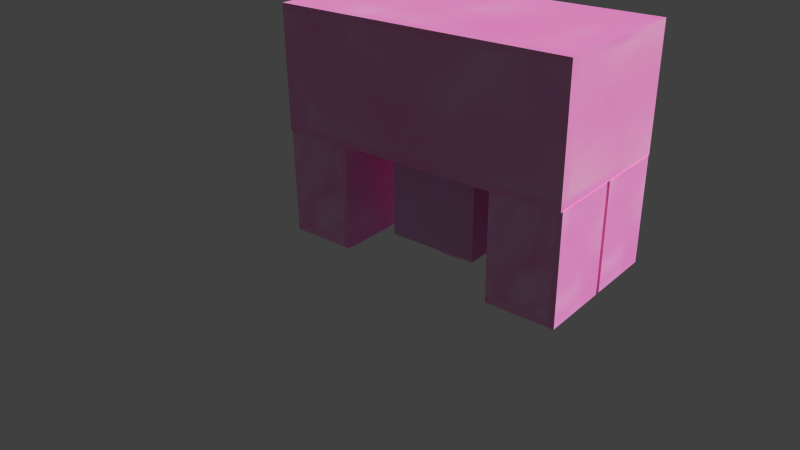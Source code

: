 # Source: pig.blend  (saved by Blender 2.70.0; exported with 4.5.12 LTS)
import bpy
from mathutils import Matrix  # noqa: F401  (used for matrix-valued properties, if any)

bpy.ops.wm.read_factory_settings(use_empty=True)
scene = bpy.context.scene
scene.name = 'Scene'

# ---- collections
col_collection_1 = bpy.data.collections.new('Collection 1'); scene.collection.children.link(col_collection_1)

# ---- images (referenced by path relative to the original .blend; pixels are not part of the script)
import os
ASSET_DIR = os.environ.get("B2B_ASSET_DIR", "")  # directory of the original .blend (textures are referenced by path, not embedded)
HERE = os.path.dirname(os.path.abspath(__file__))  # packed textures are extracted next to this script under _unpacked/

def load_image(name, relpath, width, height, colorspace="sRGB"):
    """Load a texture the original file referenced (path relative to the .blend, or extracted next to this script)."""
    p = next((c for c in (os.path.join(HERE, relpath), os.path.join(ASSET_DIR, relpath)) if relpath and os.path.exists(c)), "")
    if p:
        img = bpy.data.images.load(p, check_existing=True)
        img.name = name
    else:  # same state as the original file: an image datablock whose file is absent (Cycles renders it pink)
        img = bpy.data.images.new(name, width, height)
        img.source = "FILE"
        img.filepath = "//" + (relpath or name)
    img.colorspace_settings.name = colorspace
    return img
img_head_002 = load_image('head.002', '_unpacked/head.83691dc7.png', 30, 30, 'sRGB')
img_nose_final = load_image('nose final', '_unpacked/nose.d8521bd2.png', 30, 30, 'sRGB')
img_leg = load_image('leg', '_unpacked/leg.70cf21d7.png', 64, 64, 'sRGB')
img_body = load_image('body', '_unpacked/body.c2148633.png', 64, 64, 'sRGB')

# ---- materials (node trees are filled in below, after node groups)
mat_head = bpy.data.materials.new('head')
mat_head.alpha_threshold = 0.0
mat_head.roughness = 0.5
mat_head.line_color = (0.0, 0.0, 0.0, 1.0)
mat_nose = bpy.data.materials.new('nose')
mat_nose.alpha_threshold = 0.0
mat_nose.roughness = 0.5
mat_nose.line_color = (0.0, 0.0, 0.0, 1.0)
mat_leg = bpy.data.materials.new('leg')
mat_leg.alpha_threshold = 0.0
mat_leg.roughness = 0.5
mat_leg.line_color = (0.0, 0.0, 0.0, 1.0)
mat_body = bpy.data.materials.new('body')
mat_body.alpha_threshold = 0.0
mat_body.roughness = 0.5
mat_body.line_color = (0.0, 0.0, 0.0, 1.0)

# ---- material node trees
mat_head.use_nodes = True; mat_head.node_tree.nodes.clear()
_N = mat_head.node_tree.nodes; _L = mat_head.node_tree.links
n0 = _N.new('ShaderNodeOutputMaterial'); n0.name = 'Material Output'; n0.location = (300, 300)
n1 = _N.new('ShaderNodeBsdfDiffuse'); n1.name = 'Diffuse BSDF'; n1.location = (134, 273)
n2 = _N.new('ShaderNodeTexImage'); n2.name = 'Image Texture'; n2.location = (-40, 339)
n2.width = 140
n2.image = img_head_002
_L.new(n1.outputs[0], n0.inputs[0])
_L.new(n2.outputs[0], n1.inputs[0])
n0.is_active_output = True
mat_nose.use_nodes = True; mat_nose.node_tree.nodes.clear()
_N = mat_nose.node_tree.nodes; _L = mat_nose.node_tree.links
n0 = _N.new('ShaderNodeOutputMaterial'); n0.name = 'Material Output'; n0.location = (300, 300)
n1 = _N.new('ShaderNodeBsdfDiffuse'); n1.name = 'Diffuse BSDF'; n1.location = (154, 293)
n2 = _N.new('ShaderNodeTexImage'); n2.name = 'Image Texture'; n2.location = (-43, 323)
n2.width = 140
n2.image = img_nose_final
_L.new(n1.outputs[0], n0.inputs[0])
_L.new(n2.outputs[0], n1.inputs[0])
n0.is_active_output = True
mat_leg.use_nodes = True; mat_leg.node_tree.nodes.clear()
_N = mat_leg.node_tree.nodes; _L = mat_leg.node_tree.links
n0 = _N.new('ShaderNodeOutputMaterial'); n0.name = 'Material Output'; n0.location = (300, 300)
n1 = _N.new('ShaderNodeBsdfDiffuse'); n1.name = 'Diffuse BSDF'; n1.location = (116, 308)
n2 = _N.new('ShaderNodeTexImage'); n2.name = 'Image Texture'; n2.location = (-76, 345)
n2.width = 140
n2.image = img_leg
_L.new(n1.outputs[0], n0.inputs[0])
_L.new(n2.outputs[0], n1.inputs[0])
n0.is_active_output = True
mat_body.use_nodes = True; mat_body.node_tree.nodes.clear()
_N = mat_body.node_tree.nodes; _L = mat_body.node_tree.links
n0 = _N.new('ShaderNodeOutputMaterial'); n0.name = 'Material Output'; n0.location = (300, 300)
n1 = _N.new('ShaderNodeBsdfDiffuse'); n1.name = 'Diffuse BSDF'; n1.location = (76, 377)
n2 = _N.new('ShaderNodeTexImage'); n2.name = 'Image Texture'; n2.location = (-45, 382)
n2.width = 140
n2.image = img_body
_L.new(n1.outputs[0], n0.inputs[0])
_L.new(n2.outputs[0], n1.inputs[0])
n0.is_active_output = True

# ---- world
world_world = bpy.data.worlds.new('World'); scene.world = world_world
world_world.color = (0.05088, 0.05088, 0.05088)
world_world.use_sun_shadow = False
world_world.sun_shadow_jitter_overblur = 0.0
world_world.cycles.sampling_method = 'MANUAL'
world_world.cycles.sample_map_resolution = 256

# ---- cameras
cam_camera = bpy.data.cameras.new('Camera')
cam_camera.clip_end = 100.0
cam_camera.lens = 35.0
cam_camera.sensor_width = 32.0
cam_camera.sensor_height = 18.0
cam_camera.ortho_scale = 7.314
cam_camera.dof.focus_distance = 0.0

# ---- meshes
me_cube_014 = bpy.data.meshes.new('Cube.014')
me_cube_014.from_pydata([(-1.0, -1.0, -1.0), (-1.0, 1.0, -1.0), (1.0, 1.0, -1.0), (1.0, -1.0, -1.0), (-1.0, -1.0, 1.0), (-1.0, 1.0, 1.0), (1.0, 1.0, 1.0), (1.0, -1.0, 1.0)], [], [(4, 5, 1, 0), (5, 6, 2, 1), (6, 7, 3, 2), (7, 4, 0, 3), (0, 1, 2, 3), (7, 6, 5, 4)])
_uv = me_cube_014.uv_layers.new(name='UVMap')
_uv.uv.foreach_set('vector', [0.6667, 0.6667, 0.3333, 0.6667, 0.3333, 0.3333, 0.6667, 0.3333, 3.974e-08, 0.6667, 0.0, 0.3333, 0.3333, 0.3333, 0.3333, 0.6667, 1.291e-07, 0.3333, 0.0, 8.941e-08, 0.3333, 0.0, 0.3333, 0.3333, 0.3333, 0.3333, 0.3333, 3.974e-08, 0.6667, 0.0, 0.6667, 0.3333, 0.6667, 1.0, 0.3333, 1.0, 0.3333, 0.6667, 0.6667, 0.6667, 0.6667, 0.6667, 1.0, 0.6667, 1.0, 1.0, 0.6667, 1.0])
me_cube_014.materials.append(mat_head)
me_cube_014.use_remesh_preserve_volume = False
me_cube_014.use_remesh_preserve_attributes = False
me_cube_014.use_mirror_vertex_groups = False
me_cube_014.update()
me_cube_017 = bpy.data.meshes.new('Cube.017')
me_cube_017.from_pydata([(-1.0, -1.0, -1.0), (-1.0, 1.0, -1.0), (1.0, 1.0, -1.0), (1.0, -1.0, -1.0), (-1.0, -1.0, 1.0), (-1.0, 1.0, 1.0), (1.0, 1.0, 1.0), (1.0, -1.0, 1.0)], [], [(4, 5, 1, 0), (5, 6, 2, 1), (6, 7, 3, 2), (7, 4, 0, 3), (0, 1, 2, 3), (7, 6, 5, 4)])
_uv = me_cube_017.uv_layers.new(name='UVMap')
_uv.uv.foreach_set('vector', [0.6667, 0.6667, 0.3333, 0.6667, 0.3333, 0.3333, 0.6667, 0.3333, 3.974e-08, 0.6667, 0.0, 0.3333, 0.3333, 0.3333, 0.3333, 0.6667, 1.291e-07, 0.3333, 0.0, 8.941e-08, 0.3333, 0.0, 0.3333, 0.3333, 0.3333, 0.3333, 0.3333, 3.974e-08, 0.6667, 0.0, 0.6667, 0.3333, 0.6667, 1.0, 0.3333, 1.0, 0.3333, 0.6667, 0.6667, 0.6667, 0.6667, 0.6667, 1.0, 0.6667, 1.0, 1.0, 0.6667, 1.0])
me_cube_017.materials.append(mat_nose)
me_cube_017.use_remesh_preserve_volume = False
me_cube_017.use_remesh_preserve_attributes = False
me_cube_017.use_mirror_vertex_groups = False
me_cube_017.update()
me_cube_011 = bpy.data.meshes.new('Cube.011')
me_cube_011.from_pydata([(1.0, 1.0, -1.0), (1.0, -1.0, -1.0), (-1.0, -1.0, -1.0), (-1.0, 1.0, -1.0), (1.0, 1.0, 1.0), (1.0, -1.0, 1.0), (-1.0, -1.0, 1.0), (-1.0, 1.0, 1.0)], [], [(0, 3, 2, 1), (4, 5, 6, 7), (0, 1, 5, 4), (1, 2, 6, 5), (2, 3, 7, 6), (4, 7, 3, 0)])
_uv = me_cube_011.uv_layers.new(name='UVMap')
_uv.uv.foreach_set('vector', [0.6667, 0.3333, 0.6667, 0.6667, 1.0, 0.6667, 1.0, 0.3333, 0.3333, 0.6667, 0.6667, 0.6667, 0.6667, 0.3333, 0.3333, 0.3333, 0.3333, 0.3333, 0.3333, 1.987e-08, 0.0, 0.0, 8.941e-08, 0.3333, 0.3333, 0.3333, 0.6667, 0.3333, 0.6667, 0.0, 0.3333, 1.291e-07, 0.6667, 1.192e-07, 0.6667, 0.3333, 1.0, 0.3333, 1.0, 1.391e-07, 7.947e-08, 0.3333, 1.093e-07, 0.6667, 0.3333, 0.6667, 0.3333, 0.3333])
me_cube_011.materials.append(mat_leg)
me_cube_011.use_remesh_preserve_volume = False
me_cube_011.use_remesh_preserve_attributes = False
me_cube_011.use_mirror_vertex_groups = False
me_cube_011.update()
me_cube_010 = bpy.data.meshes.new('Cube.010')
me_cube_010.from_pydata([(1.0, 1.0, -1.0), (1.0, -1.0, -1.0), (-1.0, -1.0, -1.0), (-1.0, 1.0, -1.0), (1.0, 1.0, 1.0), (1.0, -1.0, 1.0), (-1.0, -1.0, 1.0), (-1.0, 1.0, 1.0)], [], [(0, 3, 2, 1), (4, 5, 6, 7), (0, 1, 5, 4), (1, 2, 6, 5), (2, 3, 7, 6), (4, 7, 3, 0)])
_uv = me_cube_010.uv_layers.new(name='UVMap')
_uv.uv.foreach_set('vector', [0.6667, 0.3333, 0.6667, 0.6667, 1.0, 0.6667, 1.0, 0.3333, 0.3333, 0.6667, 0.6667, 0.6667, 0.6667, 0.3333, 0.3333, 0.3333, 0.3333, 0.3333, 0.3333, 1.987e-08, 0.0, 0.0, 8.941e-08, 0.3333, 0.3333, 0.3333, 0.6667, 0.3333, 0.6667, 0.0, 0.3333, 1.291e-07, 0.6667, 1.192e-07, 0.6667, 0.3333, 1.0, 0.3333, 1.0, 1.391e-07, 7.947e-08, 0.3333, 1.093e-07, 0.6667, 0.3333, 0.6667, 0.3333, 0.3333])
me_cube_010.materials.append(mat_leg)
me_cube_010.use_remesh_preserve_volume = False
me_cube_010.use_remesh_preserve_attributes = False
me_cube_010.use_mirror_vertex_groups = False
me_cube_010.update()
me_cube_008 = bpy.data.meshes.new('Cube.008')
me_cube_008.from_pydata([(1.0, 1.0, -1.0), (1.0, -1.0, -1.0), (-1.0, -1.0, -1.0), (-1.0, 1.0, -1.0), (1.0, 1.0, 1.0), (1.0, -1.0, 1.0), (-1.0, -1.0, 1.0), (-1.0, 1.0, 1.0)], [], [(0, 3, 2, 1), (4, 5, 6, 7), (0, 1, 5, 4), (1, 2, 6, 5), (2, 3, 7, 6), (4, 7, 3, 0)])
_uv = me_cube_008.uv_layers.new(name='UVMap')
_uv.uv.foreach_set('vector', [0.6667, 0.3333, 0.6667, 0.6667, 1.0, 0.6667, 1.0, 0.3333, 0.3333, 0.6667, 0.6667, 0.6667, 0.6667, 0.3333, 0.3333, 0.3333, 0.3333, 0.3333, 0.3333, 1.987e-08, 0.0, 0.0, 8.941e-08, 0.3333, 0.3333, 0.3333, 0.6667, 0.3333, 0.6667, 0.0, 0.3333, 1.291e-07, 0.6667, 1.192e-07, 0.6667, 0.3333, 1.0, 0.3333, 1.0, 1.391e-07, 7.947e-08, 0.3333, 1.093e-07, 0.6667, 0.3333, 0.6667, 0.3333, 0.3333])
me_cube_008.materials.append(mat_leg)
me_cube_008.use_remesh_preserve_volume = False
me_cube_008.use_remesh_preserve_attributes = False
me_cube_008.use_mirror_vertex_groups = False
me_cube_008.update()
me_cube_005 = bpy.data.meshes.new('Cube.005')
me_cube_005.from_pydata([(1.0, 1.0, -1.0), (1.0, -1.0, -1.0), (-1.0, -1.0, -1.0), (-1.0, 1.0, -1.0), (1.0, 1.0, 1.0), (1.0, -1.0, 1.0), (-1.0, -1.0, 1.0), (-1.0, 1.0, 1.0)], [], [(0, 3, 2, 1), (4, 5, 6, 7), (0, 1, 5, 4), (1, 2, 6, 5), (2, 3, 7, 6), (4, 7, 3, 0)])
_uv = me_cube_005.uv_layers.new(name='UVMap')
_uv.uv.foreach_set('vector', [0.6667, 0.3333, 0.6667, 0.6667, 1.0, 0.6667, 1.0, 0.3333, 0.3333, 0.6667, 0.6667, 0.6667, 0.6667, 0.3333, 0.3333, 0.3333, 0.3333, 0.3333, 0.3333, 1.987e-08, 0.0, 0.0, 8.941e-08, 0.3333, 0.3333, 0.3333, 0.6667, 0.3333, 0.6667, 0.0, 0.3333, 1.291e-07, 0.6667, 1.192e-07, 0.6667, 0.3333, 1.0, 0.3333, 1.0, 1.391e-07, 7.947e-08, 0.3333, 1.093e-07, 0.6667, 0.3333, 0.6667, 0.3333, 0.3333])
me_cube_005.materials.append(mat_leg)
me_cube_005.use_remesh_preserve_volume = False
me_cube_005.use_remesh_preserve_attributes = False
me_cube_005.use_mirror_vertex_groups = False
me_cube_005.update()
me_cube = bpy.data.meshes.new('Cube')
me_cube.from_pydata([(1.0, 1.0, -1.0), (1.0, -1.0, -1.0), (-1.0, -1.0, -1.0), (-1.0, 1.0, -1.0), (1.0, 1.0, 1.0), (1.0, -1.0, 1.0), (-1.0, -1.0, 1.0), (-1.0, 1.0, 1.0)], [], [(0, 3, 2, 1), (4, 5, 6, 7), (0, 1, 5, 4), (1, 2, 6, 5), (2, 3, 7, 6), (4, 7, 3, 0)])
_uv = me_cube.uv_layers.new(name='UVMap')
_uv.uv.foreach_set('vector', [0.6667, 0.3333, 0.6667, 0.6667, 1.0, 0.6667, 1.0, 0.3333, 0.3333, 0.6667, 0.6667, 0.6667, 0.6667, 0.3333, 0.3333, 0.3333, 0.3333, 0.3333, 0.3333, 1.987e-08, 0.0, 0.0, 8.941e-08, 0.3333, 0.3333, 0.3333, 0.6667, 0.3333, 0.6667, 0.0, 0.3333, 1.291e-07, 0.6667, 1.192e-07, 0.6667, 0.3333, 1.0, 0.3333, 1.0, 1.391e-07, 7.947e-08, 0.3333, 1.093e-07, 0.6667, 0.3333, 0.6667, 0.3333, 0.3333])
me_cube.materials.append(mat_body)
me_cube.use_remesh_preserve_volume = False
me_cube.use_remesh_preserve_attributes = False
me_cube.use_mirror_vertex_groups = False
me_cube.update()

# ---- objects
ob_cube_002 = bpy.data.objects.new('Cube.002', me_cube_014)
ob_cube_004 = bpy.data.objects.new('Cube.004', me_cube_017)
ob_cube_006 = bpy.data.objects.new('Cube.006', me_cube_011)
ob_cube_005 = bpy.data.objects.new('Cube.005', me_cube_010)
ob_cube_003 = bpy.data.objects.new('Cube.003', me_cube_008)
ob_cube_001 = bpy.data.objects.new('Cube.001', me_cube_005)
ob_cube = bpy.data.objects.new('Cube', me_cube)
ob_camera = bpy.data.objects.new('Camera', cam_camera)

# ---- transforms, parenting, visibility, modifiers, constraints
ob_cube_002.location = (0.0, 0.0, -0.6)
ob_cube_002.rotation_euler = (0.0, -1.571, -1.571)
ob_cube_002.scale = (-0.6, -0.6, -0.6)
ob_cube_002.lock_rotation = (True, False, True)
ob_cube_002.hide_viewport = True
ob_cube_002.lineart.crease_threshold = 0.0
ob_cube_004.parent = ob_cube_002
ob_cube_004.matrix_parent_inverse = Matrix(((-1.667, -1.436e-09, 7.451e-09, 0.3339), (1.436e-09, -1.667, 0.0, 0.01056), (3.868e-20, -8.977e-11, -1.667, 5.995), (0.0, 0.0, 0.0, 1.0)))
ob_cube_004.location = (-0.4359, 0.006338, 3.597)
ob_cube_004.scale = (-0.2313, -0.2313, -0.1276)
ob_cube_004.hide_viewport = True
ob_cube_004.lineart.crease_threshold = 0.0
ob_cube_006.location = (-0.5, -1.5, -0.7)
ob_cube_006.rotation_euler = (0.0, 1.49e-07, 1.571)
ob_cube_006.scale = (-0.4507, -0.4695, 0.7043)
ob_cube_006.lock_rotations_4d = False
ob_cube_006.empty_display_type = 'ARROWS'
ob_cube_006.lineart.crease_threshold = 0.0
ob_cube_005.location = (0.5, -1.5, -0.7)
ob_cube_005.rotation_euler = (0.0, 2.086e-07, 1.571)
ob_cube_005.scale = (-0.4507, -0.4695, 0.7043)
ob_cube_005.lock_rotations_4d = False
ob_cube_005.empty_display_type = 'ARROWS'
ob_cube_005.lineart.crease_threshold = 0.0
ob_cube_003.location = (0.5, 1.5, -0.7)
ob_cube_003.rotation_euler = (0.0, 1.49e-07, 1.571)
ob_cube_003.scale = (-0.4507, -0.4695, 0.7043)
ob_cube_003.lock_rotations_4d = False
ob_cube_003.empty_display_type = 'ARROWS'
ob_cube_003.lineart.crease_threshold = 0.0
ob_cube_001.location = (-0.5, 1.5, -0.7)
ob_cube_001.rotation_euler = (0.0, 2.086e-07, 1.571)
ob_cube_001.scale = (-0.4507, -0.4695, 0.7043)
ob_cube_001.lock_rotations_4d = False
ob_cube_001.empty_display_type = 'ARROWS'
ob_cube_001.lineart.crease_threshold = 0.0
ob_cube.location = (0.0, 0.0, 0.7991)
ob_cube.rotation_euler = (0.0, 0.0, 1.571)
ob_cube.scale = (1.944, 1.0, 0.8)
ob_cube.lock_rotations_4d = False
ob_cube.empty_display_type = 'ARROWS'
ob_cube.lineart.crease_threshold = 0.0
ob_camera.location = (-8.106, -5.803, 3.834)
ob_camera.rotation_euler = (1.109, 0.01082, -0.8771)
ob_camera.lock_rotations_4d = False
ob_camera.empty_display_type = 'ARROWS'
ob_camera.color = (0.0, 0.0, 0.0, 0.0)
ob_camera.hide_viewport = True
ob_camera.display_type = 'WIRE'
ob_camera.lineart.crease_threshold = 0.0

# ---- collection membership
col_collection_1.objects.link(ob_cube_002)
col_collection_1.objects.link(ob_cube_004)
col_collection_1.objects.link(ob_cube_006)
col_collection_1.objects.link(ob_cube_005)
col_collection_1.objects.link(ob_cube_003)
col_collection_1.objects.link(ob_cube_001)
col_collection_1.objects.link(ob_cube)
col_collection_1.objects.link(ob_camera)

# ---- scene / render settings (as saved in the file)
scene.camera = ob_camera
scene.frame_start = 0; scene.frame_end = 180; scene.frame_set(0)
scene.render.engine = 'CYCLES'
scene.render.resolution_percentage = 50
scene.render.dither_intensity = 0.0
scene.cycles.use_denoising = False
scene.cycles.samples = 10
scene.cycles.sampling_pattern = 'TABULATED_SOBOL'
scene.cycles.light_sampling_threshold = 0.0
scene.cycles.use_adaptive_sampling = False
scene.cycles.use_light_tree = False
scene.cycles.blur_glossy = 0.0
scene.cycles.max_bounces = 128
scene.cycles.diffuse_bounces = 128
scene.cycles.glossy_bounces = 128
scene.cycles.transmission_bounces = 128
scene.cycles.volume_bounces = 1
scene.cycles.transparent_max_bounces = 128
scene.cycles.pixel_filter_type = 'GAUSSIAN'
scene.cycles.sample_clamp_indirect = 0.0
scene.view_settings.view_transform = 'Standard'
bpy.context.view_layer.update()

# ---- added for rendering (the .blend has no usable light): sun
light_auto_sun = bpy.data.lights.new('AutoSun', 'SUN')
light_auto_sun.energy = 3.0
light_auto_sun.angle = 0.0523599
ob_auto_sun = bpy.data.objects.new('AutoSun', light_auto_sun)
scene.collection.objects.link(ob_auto_sun)
ob_auto_sun.rotation_euler = (0.872665, 0.174533, 0.523599)
bpy.context.view_layer.update()
